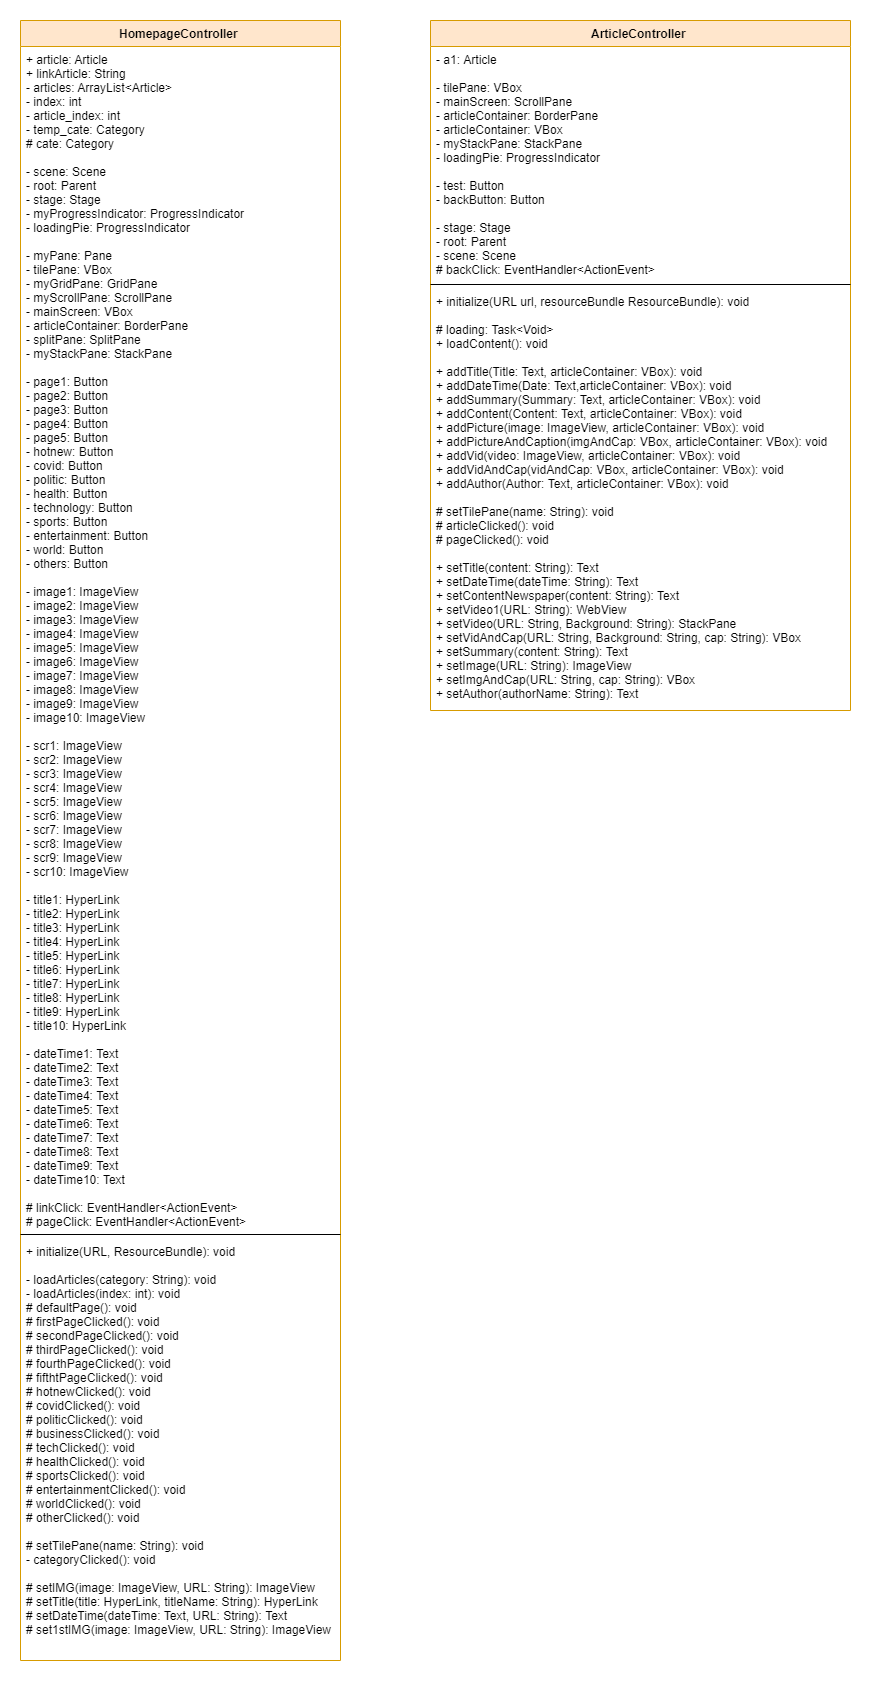

The diagram above was exported from draw.io. Its source (the exported page's mxGraphModel, read from the mxfile embedded in the PNG):
<mxGraphModel dx="802" dy="1085" grid="1" gridSize="10" guides="1" tooltips="1" connect="1" arrows="1" fold="1" page="1" pageScale="1" pageWidth="1100" pageHeight="850" math="0" shadow="0">
  <root>
    <mxCell id="mGEXa_RfxDnwpV9DfKMS-0" />
    <mxCell id="mGEXa_RfxDnwpV9DfKMS-1" parent="mGEXa_RfxDnwpV9DfKMS-0" />
    <mxCell id="mGEXa_RfxDnwpV9DfKMS-2" value="HomepageController " style="swimlane;fontStyle=1;align=center;verticalAlign=top;childLayout=stackLayout;horizontal=1;startSize=26;horizontalStack=0;resizeParent=1;resizeParentMax=0;resizeLast=0;collapsible=1;marginBottom=0;swimlaneFillColor=#ffffff;fillColor=#ffe6cc;strokeColor=#d79b00;" parent="mGEXa_RfxDnwpV9DfKMS-1" vertex="1">
      <mxGeometry x="1190" y="40" width="320" height="1640" as="geometry" />
    </mxCell>
    <mxCell id="mGEXa_RfxDnwpV9DfKMS-3" value="+ article: Article&#10;+ linkArticle: String&#10;- articles: ArrayList&lt;Article&gt;&#10;- index: int&#10;- article_index: int&#10;- temp_cate: Category&#10;# cate: Category&#10;&#10;- scene: Scene&#10;- root: Parent&#10;- stage: Stage&#10;- myProgressIndicator: ProgressIndicator&#10;- loadingPie: ProgressIndicator&#10;&#10;- myPane: Pane&#10;- tilePane: VBox&#10;- myGridPane: GridPane&#10;- myScrollPane: ScrollPane&#10;- mainScreen: VBox&#10;- articleContainer: BorderPane&#10;- splitPane: SplitPane&#10;- myStackPane: StackPane&#10;&#10;- page1: Button&#10;- page2: Button&#10;- page3: Button&#10;- page4: Button&#10;- page5: Button&#10;- hotnew: Button&#10;- covid: Button&#10;- politic: Button&#10;- health: Button&#10;- technology: Button&#10;- sports: Button&#10;- entertainment: Button&#10;- world: Button&#10;- others: Button&#10;&#10;- image1: ImageView&#10;- image2: ImageView&#10;- image3: ImageView&#10;- image4: ImageView&#10;- image5: ImageView&#10;- image6: ImageView&#10;- image7: ImageView&#10;- image8: ImageView&#10;- image9: ImageView&#10;- image10: ImageView&#10;&#10;- scr1: ImageView&#10;- scr2: ImageView&#10;- scr3: ImageView&#10;- scr4: ImageView&#10;- scr5: ImageView&#10;- scr6: ImageView&#10;- scr7: ImageView&#10;- scr8: ImageView&#10;- scr9: ImageView&#10;- scr10: ImageView&#10;&#10;- title1: HyperLink&#10;- title2: HyperLink&#10;- title3: HyperLink&#10;- title4: HyperLink&#10;- title5: HyperLink&#10;- title6: HyperLink&#10;- title7: HyperLink&#10;- title8: HyperLink&#10;- title9: HyperLink&#10;- title10: HyperLink&#10;&#10;- dateTime1: Text&#10;- dateTime2: Text&#10;- dateTime3: Text&#10;- dateTime4: Text&#10;- dateTime5: Text&#10;- dateTime6: Text&#10;- dateTime7: Text&#10;- dateTime8: Text&#10;- dateTime9: Text&#10;- dateTime10: Text&#10;&#10;# linkClick: EventHandler&lt;ActionEvent&gt;&#10;# pageClick: EventHandler&lt;ActionEvent&gt;" style="text;strokeColor=none;fillColor=none;align=left;verticalAlign=top;spacingLeft=4;spacingRight=4;overflow=hidden;rotatable=0;points=[[0,0.5],[1,0.5]];portConstraint=eastwest;" parent="mGEXa_RfxDnwpV9DfKMS-2" vertex="1">
      <mxGeometry y="26" width="320" height="1184" as="geometry" />
    </mxCell>
    <mxCell id="mGEXa_RfxDnwpV9DfKMS-4" value="" style="line;strokeWidth=1;fillColor=none;align=left;verticalAlign=middle;spacingTop=-1;spacingLeft=3;spacingRight=3;rotatable=0;labelPosition=right;points=[];portConstraint=eastwest;" parent="mGEXa_RfxDnwpV9DfKMS-2" vertex="1">
      <mxGeometry y="1210" width="320" height="8" as="geometry" />
    </mxCell>
    <mxCell id="mGEXa_RfxDnwpV9DfKMS-5" value="+ initialize(URL, ResourceBundle): void&#10;&#10;- loadArticles(category: String): void&#10;- loadArticles(index: int): void&#10;# defaultPage(): void&#10;# firstPageClicked(): void&#10;# secondPageClicked(): void&#10;# thirdPageClicked(): void&#10;# fourthPageClicked(): void&#10;# fifthtPageClicked(): void&#10;# hotnewClicked(): void&#10;# covidClicked(): void&#10;# politicClicked(): void&#10;# businessClicked(): void&#10;# techClicked(): void&#10;# healthClicked(): void&#10;# sportsClicked(): void&#10;# entertainmentClicked(): void&#10;# worldClicked(): void&#10;# otherClicked(): void&#10;&#10;# setTilePane(name: String): void&#10;- categoryClicked(): void&#10;&#10;# setIMG(image: ImageView, URL: String): ImageView&#10;# setTitle(title: HyperLink, titleName: String): HyperLink&#10;# setDateTime(dateTime: Text, URL: String): Text&#10;# set1stIMG(image: ImageView, URL: String): ImageView&#10;&#10;&#10;&#10;&#10;&#10;" style="text;strokeColor=none;fillColor=none;align=left;verticalAlign=top;spacingLeft=4;spacingRight=4;overflow=hidden;rotatable=0;points=[[0,0.5],[1,0.5]];portConstraint=eastwest;" parent="mGEXa_RfxDnwpV9DfKMS-2" vertex="1">
      <mxGeometry y="1218" width="320" height="422" as="geometry" />
    </mxCell>
    <mxCell id="N-wowX0yHdauhcvQDuGk-0" value="ArticleController " style="swimlane;fontStyle=1;align=center;verticalAlign=top;childLayout=stackLayout;horizontal=1;startSize=26;horizontalStack=0;resizeParent=1;resizeParentMax=0;resizeLast=0;collapsible=1;marginBottom=0;swimlaneFillColor=#ffffff;fillColor=#ffe6cc;strokeColor=#d79b00;" parent="mGEXa_RfxDnwpV9DfKMS-1" vertex="1">
      <mxGeometry x="1600" y="40" width="420" height="690" as="geometry" />
    </mxCell>
    <mxCell id="N-wowX0yHdauhcvQDuGk-1" value="- a1: Article&#10;&#10;- tilePane: VBox&#10;- mainScreen: ScrollPane&#10;- articleContainer: BorderPane&#10;- articleContainer: VBox&#10;- myStackPane: StackPane&#10;- loadingPie: ProgressIndicator&#10;&#10;- test: Button&#10;- backButton: Button&#10;&#10;- stage: Stage&#10;- root: Parent&#10;- scene: Scene&#10;# backClick: EventHandler&lt;ActionEvent&gt;" style="text;strokeColor=none;fillColor=none;align=left;verticalAlign=top;spacingLeft=4;spacingRight=4;overflow=hidden;rotatable=0;points=[[0,0.5],[1,0.5]];portConstraint=eastwest;" parent="N-wowX0yHdauhcvQDuGk-0" vertex="1">
      <mxGeometry y="26" width="420" height="234" as="geometry" />
    </mxCell>
    <mxCell id="N-wowX0yHdauhcvQDuGk-2" value="" style="line;strokeWidth=1;fillColor=none;align=left;verticalAlign=middle;spacingTop=-1;spacingLeft=3;spacingRight=3;rotatable=0;labelPosition=right;points=[];portConstraint=eastwest;" parent="N-wowX0yHdauhcvQDuGk-0" vertex="1">
      <mxGeometry y="260" width="420" height="8" as="geometry" />
    </mxCell>
    <mxCell id="N-wowX0yHdauhcvQDuGk-3" value="+ initialize(URL url, resourceBundle ResourceBundle): void&#10;&#10;# loading: Task&lt;Void&gt;&#10;+ loadContent(): void&#10;&#10;+ addTitle(Title: Text, articleContainer: VBox): void&#10;+ addDateTime(Date: Text,articleContainer: VBox): void&#10;+ addSummary(Summary: Text, articleContainer: VBox): void&#10;+ addContent(Content: Text, articleContainer: VBox): void&#10;+ addPicture(image: ImageView, articleContainer: VBox): void&#10;+ addPictureAndCaption(imgAndCap: VBox, articleContainer: VBox): void&#10;+ addVid(video: ImageView, articleContainer: VBox): void&#10;+ addVidAndCap(vidAndCap: VBox, articleContainer: VBox): void&#10;+ addAuthor(Author: Text, articleContainer: VBox): void&#10;&#10;# setTilePane(name: String): void&#10;# articleClicked(): void&#10;# pageClicked(): void&#10;&#10;+ setTitle(content: String): Text&#10;+ setDateTime(dateTime: String): Text&#10;+ setContentNewspaper(content: String): Text&#10;+ setVideo1(URL: String): WebView&#10;+ setVideo(URL: String, Background: String): StackPane&#10;+ setVidAndCap(URL: String, Background: String, cap: String): VBox&#10;+ setSummary(content: String): Text&#10;+ setImage(URL: String): ImageView&#10;+ setImgAndCap(URL: String, cap: String): VBox&#10;+ setAuthor(authorName: String): Text&#10;&#10;&#10;&#10;&#10;" style="text;strokeColor=none;fillColor=none;align=left;verticalAlign=top;spacingLeft=4;spacingRight=4;overflow=hidden;rotatable=0;points=[[0,0.5],[1,0.5]];portConstraint=eastwest;" parent="N-wowX0yHdauhcvQDuGk-0" vertex="1">
      <mxGeometry y="268" width="420" height="422" as="geometry" />
    </mxCell>
  </root>
</mxGraphModel>